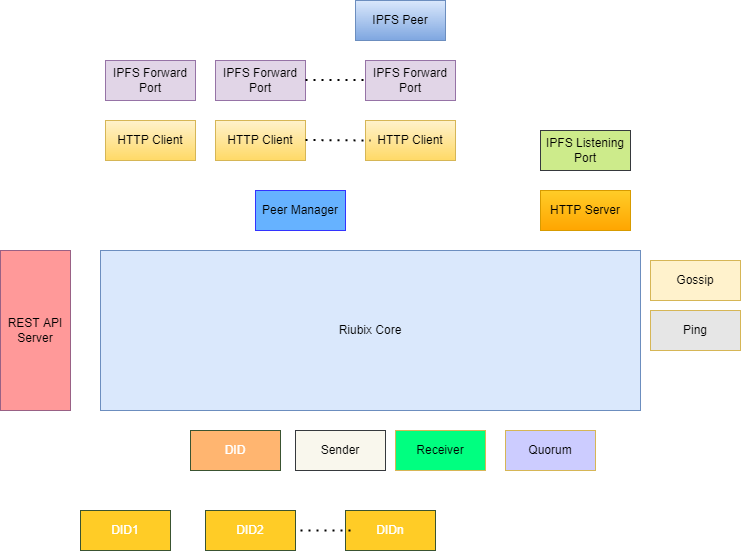

The diagram above was exported from draw.io. Its source (the exported page's mxGraphModel, read from the mxfile embedded in the PNG):
<mxGraphModel dx="1182" dy="835" grid="1" gridSize="10" guides="1" tooltips="1" connect="1" arrows="1" fold="1" page="1" pageScale="1" pageWidth="850" pageHeight="1100" math="0" shadow="0">
  <root>
    <mxCell id="0" />
    <mxCell id="1" parent="0" />
    <mxCell id="qKpvQcb3foJlq0Q4xb-A-1" value="IPFS Listening Port" style="rounded=0;whiteSpace=wrap;html=1;fillColor=#cdeb8b;strokeColor=#36393d;" parent="1" vertex="1">
      <mxGeometry x="590" y="220" width="90" height="40" as="geometry" />
    </mxCell>
    <mxCell id="qKpvQcb3foJlq0Q4xb-A-2" value="HTTP Server" style="rounded=0;whiteSpace=wrap;html=1;fillColor=#ffcd28;gradientColor=#ffa500;strokeColor=#d79b00;" parent="1" vertex="1">
      <mxGeometry x="590" y="280" width="90" height="40" as="geometry" />
    </mxCell>
    <mxCell id="qKpvQcb3foJlq0Q4xb-A-3" value="IPFS Forward Port" style="rounded=0;whiteSpace=wrap;html=1;fillColor=#e1d5e7;strokeColor=#9673a6;" parent="1" vertex="1">
      <mxGeometry x="415" y="150" width="90" height="40" as="geometry" />
    </mxCell>
    <mxCell id="qKpvQcb3foJlq0Q4xb-A-4" value="IPFS Forward Port" style="rounded=0;whiteSpace=wrap;html=1;fillColor=#e1d5e7;strokeColor=#9673a6;" parent="1" vertex="1">
      <mxGeometry x="155" y="150" width="90" height="40" as="geometry" />
    </mxCell>
    <mxCell id="qKpvQcb3foJlq0Q4xb-A-5" value="IPFS Forward Port" style="rounded=0;whiteSpace=wrap;html=1;fillColor=#e1d5e7;strokeColor=#9673a6;" parent="1" vertex="1">
      <mxGeometry x="265" y="150" width="90" height="40" as="geometry" />
    </mxCell>
    <mxCell id="qKpvQcb3foJlq0Q4xb-A-6" value="HTTP Client" style="rounded=0;whiteSpace=wrap;html=1;fillColor=#fff2cc;gradientColor=#ffd966;strokeColor=#d6b656;" parent="1" vertex="1">
      <mxGeometry x="155" y="210" width="90" height="40" as="geometry" />
    </mxCell>
    <mxCell id="qKpvQcb3foJlq0Q4xb-A-7" value="HTTP Client" style="rounded=0;whiteSpace=wrap;html=1;fillColor=#fff2cc;gradientColor=#ffd966;strokeColor=#d6b656;" parent="1" vertex="1">
      <mxGeometry x="265" y="210" width="90" height="40" as="geometry" />
    </mxCell>
    <mxCell id="qKpvQcb3foJlq0Q4xb-A-8" value="HTTP Client" style="rounded=0;whiteSpace=wrap;html=1;fillColor=#fff2cc;gradientColor=#ffd966;strokeColor=#d6b656;" parent="1" vertex="1">
      <mxGeometry x="415" y="210" width="90" height="40" as="geometry" />
    </mxCell>
    <mxCell id="qKpvQcb3foJlq0Q4xb-A-9" value="IPFS Peer" style="rounded=0;whiteSpace=wrap;html=1;fillColor=#dae8fc;strokeColor=#6c8ebf;gradientColor=#7ea6e0;" parent="1" vertex="1">
      <mxGeometry x="405" y="90" width="90" height="40" as="geometry" />
    </mxCell>
    <mxCell id="qKpvQcb3foJlq0Q4xb-A-10" value="" style="endArrow=none;dashed=1;html=1;dashPattern=1 3;strokeWidth=2;rounded=0;" parent="1" edge="1">
      <mxGeometry width="50" height="50" relative="1" as="geometry">
        <mxPoint x="355" y="229.5" as="sourcePoint" />
        <mxPoint x="420" y="230" as="targetPoint" />
      </mxGeometry>
    </mxCell>
    <mxCell id="qKpvQcb3foJlq0Q4xb-A-11" value="" style="endArrow=none;dashed=1;html=1;dashPattern=1 3;strokeWidth=2;rounded=0;" parent="1" edge="1">
      <mxGeometry width="50" height="50" relative="1" as="geometry">
        <mxPoint x="355" y="169.5" as="sourcePoint" />
        <mxPoint x="415" y="169.5" as="targetPoint" />
      </mxGeometry>
    </mxCell>
    <mxCell id="qKpvQcb3foJlq0Q4xb-A-12" value="Riubix Core" style="rounded=0;whiteSpace=wrap;html=1;fillColor=#dae8fc;strokeColor=#6c8ebf;" parent="1" vertex="1">
      <mxGeometry x="150" y="340" width="540" height="160" as="geometry" />
    </mxCell>
    <mxCell id="qKpvQcb3foJlq0Q4xb-A-13" value="REST API Server" style="rounded=0;whiteSpace=wrap;html=1;fillColor=#FF9999;strokeColor=#996185;gradientColor=none;" parent="1" vertex="1">
      <mxGeometry x="50" y="340" width="70" height="160" as="geometry" />
    </mxCell>
    <mxCell id="qKpvQcb3foJlq0Q4xb-A-14" value="DID" style="rounded=0;whiteSpace=wrap;html=1;fillColor=#FFB570;strokeColor=#3A5431;fontColor=#ffffff;" parent="1" vertex="1">
      <mxGeometry x="240" y="520" width="90" height="40" as="geometry" />
    </mxCell>
    <mxCell id="qKpvQcb3foJlq0Q4xb-A-15" value="Sender" style="rounded=0;whiteSpace=wrap;html=1;fillColor=#f9f7ed;strokeColor=#36393d;" parent="1" vertex="1">
      <mxGeometry x="345" y="520" width="90" height="40" as="geometry" />
    </mxCell>
    <mxCell id="qKpvQcb3foJlq0Q4xb-A-16" value="Receiver" style="rounded=0;whiteSpace=wrap;html=1;fillColor=#00FF80;strokeColor=#d6b656;" parent="1" vertex="1">
      <mxGeometry x="445" y="520" width="90" height="40" as="geometry" />
    </mxCell>
    <mxCell id="qKpvQcb3foJlq0Q4xb-A-17" value="Quorum" style="rounded=0;whiteSpace=wrap;html=1;fillColor=#CCCCFF;strokeColor=#d6b656;" parent="1" vertex="1">
      <mxGeometry x="555" y="520" width="90" height="40" as="geometry" />
    </mxCell>
    <mxCell id="qKpvQcb3foJlq0Q4xb-A-18" value="Gossip" style="rounded=0;whiteSpace=wrap;html=1;fillColor=#fff2cc;strokeColor=#d6b656;" parent="1" vertex="1">
      <mxGeometry x="700" y="350" width="90" height="40" as="geometry" />
    </mxCell>
    <mxCell id="qKpvQcb3foJlq0Q4xb-A-19" value="Ping" style="rounded=0;whiteSpace=wrap;html=1;fillColor=#E6E6E6;strokeColor=#d6b656;" parent="1" vertex="1">
      <mxGeometry x="700" y="400" width="90" height="40" as="geometry" />
    </mxCell>
    <mxCell id="qKpvQcb3foJlq0Q4xb-A-21" value="DID1" style="rounded=0;whiteSpace=wrap;html=1;fillColor=#FFCC26;strokeColor=#3A5431;fontColor=#ffffff;" parent="1" vertex="1">
      <mxGeometry x="130" y="600" width="90" height="40" as="geometry" />
    </mxCell>
    <mxCell id="qKpvQcb3foJlq0Q4xb-A-22" value="DID2" style="rounded=0;whiteSpace=wrap;html=1;fillColor=#FFCC26;strokeColor=#3A5431;fontColor=#ffffff;" parent="1" vertex="1">
      <mxGeometry x="255" y="600" width="90" height="40" as="geometry" />
    </mxCell>
    <mxCell id="qKpvQcb3foJlq0Q4xb-A-23" value="DIDn" style="rounded=0;whiteSpace=wrap;html=1;fillColor=#FFCC26;strokeColor=#3A5431;fontColor=#ffffff;" parent="1" vertex="1">
      <mxGeometry x="395" y="600" width="90" height="40" as="geometry" />
    </mxCell>
    <mxCell id="qKpvQcb3foJlq0Q4xb-A-24" value="" style="endArrow=none;dashed=1;html=1;dashPattern=1 3;strokeWidth=2;rounded=0;" parent="1" edge="1">
      <mxGeometry width="50" height="50" relative="1" as="geometry">
        <mxPoint x="350" y="620" as="sourcePoint" />
        <mxPoint x="400" y="620" as="targetPoint" />
      </mxGeometry>
    </mxCell>
    <mxCell id="vMZBwkDXQv5gFlort5kX-1" value="&lt;font color=&quot;#000000&quot;&gt;Peer Manager&lt;/font&gt;" style="rounded=0;whiteSpace=wrap;html=1;fillColor=#66B2FF;strokeColor=#3333FF;fontColor=#ffffff;" vertex="1" parent="1">
      <mxGeometry x="305" y="280" width="90" height="40" as="geometry" />
    </mxCell>
  </root>
</mxGraphModel>